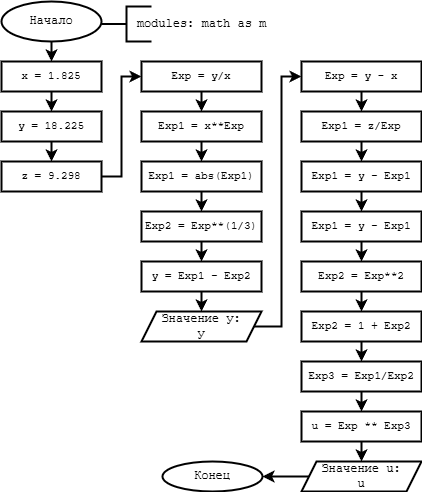

The diagram above was exported from draw.io. Its source (the exported page's mxGraphModel, read from the mxfile embedded in the PNG):
<mxGraphModel dx="405" dy="471" grid="1" gridSize="10" guides="1" tooltips="1" connect="1" arrows="1" fold="1" page="1" pageScale="1" pageWidth="583" pageHeight="827" math="0" shadow="0">
  <root>
    <mxCell id="0" />
    <mxCell id="1" parent="0" />
    <mxCell id="4" style="edgeStyle=none;html=1;exitX=0.5;exitY=1;exitDx=0;exitDy=0;exitPerimeter=0;entryX=0.5;entryY=0;entryDx=0;entryDy=0;rounded=0;strokeColor=default;strokeWidth=2;align=center;verticalAlign=middle;fontFamily=Courier New;fontSize=11;fontColor=default;labelBackgroundColor=default;endArrow=classic;" edge="1" parent="1" source="2" target="3">
      <mxGeometry relative="1" as="geometry" />
    </mxCell>
    <mxCell id="2" value="Начало" style="strokeWidth=2;html=1;shape=mxgraph.flowchart.start_1;whiteSpace=wrap;labelBackgroundColor=none;fontColor=light-dark(#000000,#FFFFFF);fontFamily=Courier New;" vertex="1" parent="1">
      <mxGeometry x="40" y="40" width="100" height="40" as="geometry" />
    </mxCell>
    <mxCell id="6" style="edgeStyle=none;html=1;exitX=0.5;exitY=1;exitDx=0;exitDy=0;entryX=0.5;entryY=0;entryDx=0;entryDy=0;rounded=0;strokeColor=default;strokeWidth=2;align=center;verticalAlign=middle;fontFamily=Courier New;fontSize=11;fontColor=default;labelBackgroundColor=default;endArrow=classic;" edge="1" parent="1" source="3" target="5">
      <mxGeometry relative="1" as="geometry" />
    </mxCell>
    <mxCell id="3" value="x = 1.825" style="whiteSpace=wrap;html=1;rounded=0;strokeColor=default;strokeWidth=2;align=center;verticalAlign=middle;arcSize=14;fontFamily=Courier New;fontSize=11;fontColor=default;labelBackgroundColor=default;fillColor=default;" vertex="1" parent="1">
      <mxGeometry x="40" y="100" width="100" height="30" as="geometry" />
    </mxCell>
    <mxCell id="8" style="edgeStyle=none;html=1;exitX=0.5;exitY=1;exitDx=0;exitDy=0;entryX=0.5;entryY=0;entryDx=0;entryDy=0;rounded=0;strokeColor=default;strokeWidth=2;align=center;verticalAlign=middle;fontFamily=Courier New;fontSize=11;fontColor=default;labelBackgroundColor=default;endArrow=classic;" edge="1" parent="1" source="5" target="7">
      <mxGeometry relative="1" as="geometry" />
    </mxCell>
    <mxCell id="5" value="y = 18.225" style="whiteSpace=wrap;html=1;rounded=0;strokeColor=default;strokeWidth=2;align=center;verticalAlign=middle;arcSize=14;fontFamily=Courier New;fontSize=11;fontColor=default;labelBackgroundColor=default;fillColor=default;" vertex="1" parent="1">
      <mxGeometry x="40" y="150" width="100" height="30" as="geometry" />
    </mxCell>
    <mxCell id="10" style="edgeStyle=orthogonalEdgeStyle;html=1;exitX=1;exitY=0.5;exitDx=0;exitDy=0;entryX=0;entryY=0.5;entryDx=0;entryDy=0;rounded=0;strokeWidth=2;strokeColor=default;align=center;verticalAlign=middle;fontFamily=Courier New;fontSize=11;fontColor=default;labelBackgroundColor=default;endArrow=classic;" edge="1" parent="1" source="7" target="9">
      <mxGeometry relative="1" as="geometry" />
    </mxCell>
    <mxCell id="7" value="z = 9.298" style="whiteSpace=wrap;html=1;rounded=0;strokeColor=default;strokeWidth=2;align=center;verticalAlign=middle;arcSize=14;fontFamily=Courier New;fontSize=11;fontColor=default;labelBackgroundColor=default;fillColor=default;" vertex="1" parent="1">
      <mxGeometry x="40" y="200" width="100" height="30" as="geometry" />
    </mxCell>
    <mxCell id="40" style="edgeStyle=none;html=1;exitX=0.5;exitY=1;exitDx=0;exitDy=0;entryX=0.5;entryY=0;entryDx=0;entryDy=0;rounded=0;strokeColor=default;strokeWidth=2;align=center;verticalAlign=middle;fontFamily=Courier New;fontSize=11;fontColor=default;labelBackgroundColor=default;endArrow=classic;" edge="1" parent="1" source="9" target="11">
      <mxGeometry relative="1" as="geometry" />
    </mxCell>
    <mxCell id="9" value="Exp = y/x" style="whiteSpace=wrap;html=1;rounded=0;strokeColor=default;strokeWidth=2;align=center;verticalAlign=middle;arcSize=14;fontFamily=Courier New;fontSize=11;fontColor=default;labelBackgroundColor=default;fillColor=default;" vertex="1" parent="1">
      <mxGeometry x="180" y="100" width="120" height="30" as="geometry" />
    </mxCell>
    <mxCell id="44" style="edgeStyle=none;html=1;exitX=0.5;exitY=1;exitDx=0;exitDy=0;entryX=0.5;entryY=0;entryDx=0;entryDy=0;rounded=0;strokeColor=default;strokeWidth=2;align=center;verticalAlign=middle;fontFamily=Courier New;fontSize=11;fontColor=default;labelBackgroundColor=default;endArrow=classic;" edge="1" parent="1" source="11" target="41">
      <mxGeometry relative="1" as="geometry" />
    </mxCell>
    <mxCell id="11" value="Exp1 = x**Exp" style="whiteSpace=wrap;html=1;rounded=0;strokeColor=default;strokeWidth=2;align=center;verticalAlign=middle;arcSize=14;fontFamily=Courier New;fontSize=11;fontColor=default;labelBackgroundColor=default;fillColor=default;" vertex="1" parent="1">
      <mxGeometry x="180" y="150" width="120" height="30" as="geometry" />
    </mxCell>
    <mxCell id="13" value="" style="strokeWidth=2;html=1;shape=mxgraph.flowchart.annotation_2;align=left;labelPosition=right;pointerEvents=1;fontFamily=Courier New;" vertex="1" parent="1">
      <mxGeometry x="140" y="45" width="50" height="35" as="geometry" />
    </mxCell>
    <mxCell id="14" value="modules: math as m" style="text;html=1;align=center;verticalAlign=middle;resizable=0;points=[];autosize=1;strokeColor=none;fillColor=none;fontFamily=Courier New;" vertex="1" parent="1">
      <mxGeometry x="165" y="47.5" width="150" height="30" as="geometry" />
    </mxCell>
    <mxCell id="18" style="edgeStyle=none;html=1;exitX=0.5;exitY=1;exitDx=0;exitDy=0;entryX=0.5;entryY=0;entryDx=0;entryDy=0;rounded=0;strokeColor=default;strokeWidth=2;align=center;verticalAlign=middle;fontFamily=Courier New;fontSize=11;fontColor=default;labelBackgroundColor=default;endArrow=classic;" edge="1" parent="1" source="15" target="17">
      <mxGeometry relative="1" as="geometry" />
    </mxCell>
    <mxCell id="15" value="Exp2 = Exp**(1/3)" style="whiteSpace=wrap;html=1;rounded=0;strokeColor=default;strokeWidth=2;align=center;verticalAlign=middle;arcSize=14;fontFamily=Courier New;fontSize=11;fontColor=default;labelBackgroundColor=default;fillColor=default;" vertex="1" parent="1">
      <mxGeometry x="180" y="250" width="120" height="30" as="geometry" />
    </mxCell>
    <mxCell id="20" style="edgeStyle=none;html=1;exitX=0.5;exitY=1;exitDx=0;exitDy=0;entryX=0.5;entryY=0;entryDx=0;entryDy=0;rounded=0;strokeColor=default;strokeWidth=2;align=center;verticalAlign=middle;fontFamily=Courier New;fontSize=11;fontColor=default;labelBackgroundColor=default;endArrow=classic;" edge="1" parent="1" source="17" target="19">
      <mxGeometry relative="1" as="geometry" />
    </mxCell>
    <mxCell id="17" value="y = Exp1 - Exp2" style="whiteSpace=wrap;html=1;rounded=0;strokeColor=default;strokeWidth=2;align=center;verticalAlign=middle;arcSize=14;fontFamily=Courier New;fontSize=11;fontColor=default;labelBackgroundColor=default;fillColor=default;" vertex="1" parent="1">
      <mxGeometry x="180" y="300" width="120" height="30" as="geometry" />
    </mxCell>
    <mxCell id="22" style="edgeStyle=orthogonalEdgeStyle;html=1;exitX=1;exitY=0.5;exitDx=0;exitDy=0;entryX=0;entryY=0.5;entryDx=0;entryDy=0;rounded=0;strokeColor=default;strokeWidth=2;align=center;verticalAlign=middle;fontFamily=Courier New;fontSize=11;fontColor=default;labelBackgroundColor=default;endArrow=classic;" edge="1" parent="1" source="19" target="21">
      <mxGeometry relative="1" as="geometry" />
    </mxCell>
    <mxCell id="19" value="Значение у:&lt;div&gt;у&lt;/div&gt;" style="shape=parallelogram;html=1;strokeWidth=2;perimeter=parallelogramPerimeter;whiteSpace=wrap;rounded=0;arcSize=12;size=0.125;fontFamily=Courier New;" vertex="1" parent="1">
      <mxGeometry x="180" y="350" width="120" height="30" as="geometry" />
    </mxCell>
    <mxCell id="25" style="edgeStyle=none;html=1;exitX=0.5;exitY=1;exitDx=0;exitDy=0;entryX=0.5;entryY=0;entryDx=0;entryDy=0;rounded=0;strokeColor=default;strokeWidth=2;align=center;verticalAlign=middle;fontFamily=Courier New;fontSize=11;fontColor=default;labelBackgroundColor=default;endArrow=classic;" edge="1" parent="1" source="21" target="24">
      <mxGeometry relative="1" as="geometry" />
    </mxCell>
    <mxCell id="21" value="Exp = y - x" style="whiteSpace=wrap;html=1;rounded=0;strokeColor=default;strokeWidth=2;align=center;verticalAlign=middle;arcSize=14;fontFamily=Courier New;fontSize=11;fontColor=default;labelBackgroundColor=default;fillColor=default;" vertex="1" parent="1">
      <mxGeometry x="340" y="100" width="120" height="30" as="geometry" />
    </mxCell>
    <mxCell id="27" style="edgeStyle=none;html=1;exitX=0.5;exitY=1;exitDx=0;exitDy=0;entryX=0.5;entryY=0;entryDx=0;entryDy=0;rounded=0;strokeColor=default;strokeWidth=2;align=center;verticalAlign=middle;fontFamily=Courier New;fontSize=11;fontColor=default;labelBackgroundColor=default;endArrow=classic;" edge="1" parent="1" source="24" target="26">
      <mxGeometry relative="1" as="geometry" />
    </mxCell>
    <mxCell id="24" value="Exp1 = z/Exp" style="whiteSpace=wrap;html=1;rounded=0;strokeColor=default;strokeWidth=2;align=center;verticalAlign=middle;arcSize=14;fontFamily=Courier New;fontSize=11;fontColor=default;labelBackgroundColor=default;fillColor=default;" vertex="1" parent="1">
      <mxGeometry x="340" y="150" width="120" height="30" as="geometry" />
    </mxCell>
    <mxCell id="29" style="edgeStyle=none;html=1;exitX=0.5;exitY=1;exitDx=0;exitDy=0;entryX=0.5;entryY=0;entryDx=0;entryDy=0;rounded=0;strokeColor=default;strokeWidth=2;align=center;verticalAlign=middle;fontFamily=Courier New;fontSize=11;fontColor=default;labelBackgroundColor=default;endArrow=classic;" edge="1" parent="1" source="26" target="28">
      <mxGeometry relative="1" as="geometry" />
    </mxCell>
    <mxCell id="26" value="Exp1 = y - Exp1" style="whiteSpace=wrap;html=1;rounded=0;strokeColor=default;strokeWidth=2;align=center;verticalAlign=middle;arcSize=14;fontFamily=Courier New;fontSize=11;fontColor=default;labelBackgroundColor=default;fillColor=default;" vertex="1" parent="1">
      <mxGeometry x="340" y="200" width="120" height="30" as="geometry" />
    </mxCell>
    <mxCell id="31" style="edgeStyle=none;html=1;exitX=0.5;exitY=1;exitDx=0;exitDy=0;entryX=0.5;entryY=0;entryDx=0;entryDy=0;rounded=0;strokeColor=default;strokeWidth=2;align=center;verticalAlign=middle;fontFamily=Courier New;fontSize=11;fontColor=default;labelBackgroundColor=default;endArrow=classic;" edge="1" parent="1" source="28" target="30">
      <mxGeometry relative="1" as="geometry" />
    </mxCell>
    <mxCell id="28" value="Exp1 = y - Exp1" style="whiteSpace=wrap;html=1;rounded=0;strokeColor=default;strokeWidth=2;align=center;verticalAlign=middle;arcSize=14;fontFamily=Courier New;fontSize=11;fontColor=default;labelBackgroundColor=default;fillColor=default;" vertex="1" parent="1">
      <mxGeometry x="340" y="250" width="120" height="30" as="geometry" />
    </mxCell>
    <mxCell id="33" style="edgeStyle=none;html=1;exitX=0.5;exitY=1;exitDx=0;exitDy=0;entryX=0.5;entryY=0;entryDx=0;entryDy=0;rounded=0;strokeColor=default;strokeWidth=2;align=center;verticalAlign=middle;fontFamily=Courier New;fontSize=11;fontColor=default;labelBackgroundColor=default;endArrow=classic;" edge="1" parent="1" source="30" target="32">
      <mxGeometry relative="1" as="geometry" />
    </mxCell>
    <mxCell id="30" value="Exp2 = Exp**2" style="whiteSpace=wrap;html=1;rounded=0;strokeColor=default;strokeWidth=2;align=center;verticalAlign=middle;arcSize=14;fontFamily=Courier New;fontSize=11;fontColor=default;labelBackgroundColor=default;fillColor=default;" vertex="1" parent="1">
      <mxGeometry x="340" y="300" width="120" height="30" as="geometry" />
    </mxCell>
    <mxCell id="35" style="edgeStyle=none;html=1;exitX=0.5;exitY=1;exitDx=0;exitDy=0;entryX=0.5;entryY=0;entryDx=0;entryDy=0;rounded=0;strokeColor=default;strokeWidth=2;align=center;verticalAlign=middle;fontFamily=Courier New;fontSize=11;fontColor=default;labelBackgroundColor=default;endArrow=classic;" edge="1" parent="1" source="32" target="34">
      <mxGeometry relative="1" as="geometry" />
    </mxCell>
    <mxCell id="32" value="Exp2 = 1 + Exp2" style="whiteSpace=wrap;html=1;rounded=0;strokeColor=default;strokeWidth=2;align=center;verticalAlign=middle;arcSize=14;fontFamily=Courier New;fontSize=11;fontColor=default;labelBackgroundColor=default;fillColor=default;" vertex="1" parent="1">
      <mxGeometry x="340" y="350" width="120" height="30" as="geometry" />
    </mxCell>
    <mxCell id="38" style="edgeStyle=none;html=1;exitX=0.5;exitY=1;exitDx=0;exitDy=0;entryX=0.5;entryY=0;entryDx=0;entryDy=0;rounded=0;strokeColor=default;strokeWidth=2;align=center;verticalAlign=middle;fontFamily=Courier New;fontSize=11;fontColor=default;labelBackgroundColor=default;endArrow=classic;" edge="1" parent="1" source="34" target="36">
      <mxGeometry relative="1" as="geometry" />
    </mxCell>
    <mxCell id="34" value="Exp3 = Exp1/Exp2" style="whiteSpace=wrap;html=1;rounded=0;strokeColor=default;strokeWidth=2;align=center;verticalAlign=middle;arcSize=14;fontFamily=Courier New;fontSize=11;fontColor=default;labelBackgroundColor=default;fillColor=default;" vertex="1" parent="1">
      <mxGeometry x="340" y="400" width="120" height="30" as="geometry" />
    </mxCell>
    <mxCell id="47" style="edgeStyle=none;html=1;exitX=0.5;exitY=1;exitDx=0;exitDy=0;entryX=0.5;entryY=0;entryDx=0;entryDy=0;rounded=0;strokeColor=default;strokeWidth=2;align=center;verticalAlign=middle;fontFamily=Courier New;fontSize=11;fontColor=default;labelBackgroundColor=default;endArrow=classic;" edge="1" parent="1" source="36" target="46">
      <mxGeometry relative="1" as="geometry" />
    </mxCell>
    <mxCell id="36" value="u = Exp ** Exp3" style="whiteSpace=wrap;html=1;rounded=0;strokeColor=default;strokeWidth=2;align=center;verticalAlign=middle;arcSize=14;fontFamily=Courier New;fontSize=11;fontColor=default;labelBackgroundColor=default;fillColor=default;" vertex="1" parent="1">
      <mxGeometry x="340" y="450" width="120" height="30" as="geometry" />
    </mxCell>
    <mxCell id="42" style="edgeStyle=none;html=1;exitX=0.5;exitY=1;exitDx=0;exitDy=0;entryX=0.5;entryY=0;entryDx=0;entryDy=0;rounded=0;strokeColor=default;strokeWidth=2;align=center;verticalAlign=middle;fontFamily=Courier New;fontSize=11;fontColor=default;labelBackgroundColor=default;endArrow=classic;" edge="1" parent="1" source="41" target="15">
      <mxGeometry relative="1" as="geometry" />
    </mxCell>
    <mxCell id="41" value="Exp1 = abs(Exp1)" style="whiteSpace=wrap;html=1;rounded=0;strokeColor=default;strokeWidth=2;align=center;verticalAlign=middle;arcSize=14;fontFamily=Courier New;fontSize=11;fontColor=default;labelBackgroundColor=default;fillColor=default;" vertex="1" parent="1">
      <mxGeometry x="180" y="200" width="120" height="30" as="geometry" />
    </mxCell>
    <mxCell id="46" value="Значение u:&lt;div&gt;u&lt;/div&gt;" style="shape=parallelogram;html=1;strokeWidth=2;perimeter=parallelogramPerimeter;whiteSpace=wrap;rounded=0;arcSize=12;size=0.125;fontFamily=Courier New;" vertex="1" parent="1">
      <mxGeometry x="340" y="500" width="120" height="30" as="geometry" />
    </mxCell>
    <mxCell id="48" value="Конец" style="strokeWidth=2;html=1;shape=mxgraph.flowchart.start_1;whiteSpace=wrap;labelBackgroundColor=none;fontColor=light-dark(#000000,#FFFFFF);fontFamily=Courier New;" vertex="1" parent="1">
      <mxGeometry x="201" y="500" width="100" height="30" as="geometry" />
    </mxCell>
    <mxCell id="51" style="edgeStyle=none;html=1;exitX=0;exitY=0.5;exitDx=0;exitDy=0;entryX=1;entryY=0.5;entryDx=0;entryDy=0;entryPerimeter=0;rounded=0;strokeColor=default;strokeWidth=2;align=center;verticalAlign=middle;fontFamily=Courier New;fontSize=11;fontColor=default;labelBackgroundColor=default;endArrow=classic;" edge="1" parent="1" source="46" target="48">
      <mxGeometry relative="1" as="geometry" />
    </mxCell>
  </root>
</mxGraphModel>